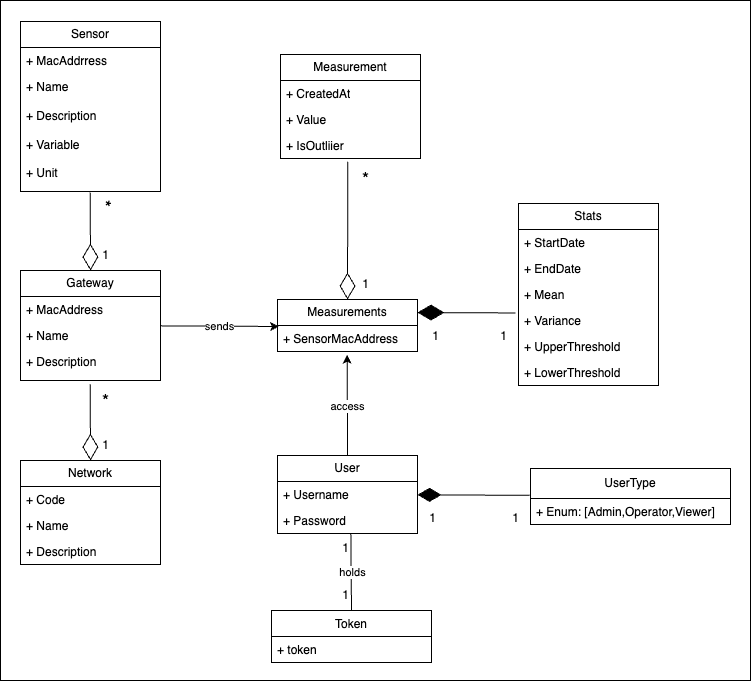

The diagram above was exported from draw.io. Its source (the exported page's mxGraphModel, read from the mxfile embedded in the PNG):
<mxGraphModel dx="106" dy="1666" grid="1" gridSize="10" guides="1" tooltips="1" connect="1" arrows="1" fold="1" page="1" pageScale="1" pageWidth="850" pageHeight="1100" math="0" shadow="0">
  <root>
    <mxCell id="0" />
    <mxCell id="1" parent="0" />
    <mxCell id="118" value="" style="rounded=0;whiteSpace=wrap;html=1;" parent="1" vertex="1">
      <mxGeometry x="890" y="-30" width="750" height="680" as="geometry" />
    </mxCell>
    <mxCell id="2" value="User" style="swimlane;fontStyle=0;childLayout=stackLayout;horizontal=1;startSize=26;fillColor=none;horizontalStack=0;resizeParent=1;resizeParentMax=0;resizeLast=0;collapsible=1;marginBottom=0;whiteSpace=wrap;html=1;" parent="1" vertex="1">
      <mxGeometry x="1167" y="425" width="140" height="78" as="geometry" />
    </mxCell>
    <mxCell id="3" value="+ Username&lt;div&gt;&lt;br&gt;&lt;/div&gt;" style="text;strokeColor=none;fillColor=none;align=left;verticalAlign=top;spacingLeft=4;spacingRight=4;overflow=hidden;rotatable=0;points=[[0,0.5],[1,0.5]];portConstraint=eastwest;whiteSpace=wrap;html=1;" parent="2" vertex="1">
      <mxGeometry y="26" width="140" height="26" as="geometry" />
    </mxCell>
    <mxCell id="4" value="+ Password" style="text;strokeColor=none;fillColor=none;align=left;verticalAlign=top;spacingLeft=4;spacingRight=4;overflow=hidden;rotatable=0;points=[[0,0.5],[1,0.5]];portConstraint=eastwest;whiteSpace=wrap;html=1;" parent="2" vertex="1">
      <mxGeometry y="52" width="140" height="26" as="geometry" />
    </mxCell>
    <mxCell id="6" value="UserType" style="swimlane;fontStyle=0;childLayout=stackLayout;horizontal=1;startSize=30;fillColor=none;horizontalStack=0;resizeParent=1;resizeParentMax=0;resizeLast=0;collapsible=1;marginBottom=0;whiteSpace=wrap;html=1;" parent="1" vertex="1">
      <mxGeometry x="1420" y="438" width="200" height="56" as="geometry" />
    </mxCell>
    <mxCell id="7" value="+ Enum: [Admin,Operator,Viewer&lt;span style=&quot;background-color: transparent;&quot;&gt;]&lt;/span&gt;" style="text;strokeColor=none;fillColor=none;align=left;verticalAlign=top;spacingLeft=4;spacingRight=4;overflow=hidden;rotatable=0;points=[[0,0.5],[1,0.5]];portConstraint=eastwest;whiteSpace=wrap;html=1;" parent="6" vertex="1">
      <mxGeometry y="30" width="200" height="26" as="geometry" />
    </mxCell>
    <mxCell id="14" value="Sensor" style="swimlane;fontStyle=0;childLayout=stackLayout;horizontal=1;startSize=26;fillColor=none;horizontalStack=0;resizeParent=1;resizeParentMax=0;resizeLast=0;collapsible=1;marginBottom=0;whiteSpace=wrap;html=1;" parent="1" vertex="1">
      <mxGeometry x="910" y="-9" width="140" height="170" as="geometry" />
    </mxCell>
    <mxCell id="15" value="+ MacAddrress" style="text;strokeColor=none;fillColor=none;align=left;verticalAlign=top;spacingLeft=4;spacingRight=4;overflow=hidden;rotatable=0;points=[[0,0.5],[1,0.5]];portConstraint=eastwest;whiteSpace=wrap;html=1;" parent="14" vertex="1">
      <mxGeometry y="26" width="140" height="26" as="geometry" />
    </mxCell>
    <mxCell id="16" value="+ Name&lt;div&gt;&lt;br&gt;&lt;/div&gt;&lt;div&gt;&lt;span style=&quot;color: rgb(0, 0, 0);&quot;&gt;+ Description&lt;/span&gt;&lt;br&gt;&lt;/div&gt;&lt;div&gt;&lt;span style=&quot;color: rgb(0, 0, 0);&quot;&gt;&lt;br&gt;&lt;/span&gt;&lt;/div&gt;&lt;div&gt;&lt;span style=&quot;color: rgb(0, 0, 0);&quot;&gt;+ Variable&lt;br&gt;&lt;br&gt;+ Unit&amp;nbsp;&lt;/span&gt;&lt;/div&gt;" style="text;strokeColor=none;fillColor=none;align=left;verticalAlign=top;spacingLeft=4;spacingRight=4;overflow=hidden;rotatable=0;points=[[0,0.5],[1,0.5]];portConstraint=eastwest;whiteSpace=wrap;html=1;" parent="14" vertex="1">
      <mxGeometry y="52" width="140" height="118" as="geometry" />
    </mxCell>
    <mxCell id="18" style="html=1;strokeColor=default;strokeWidth=1;endArrow=diamondThin;endFill=1;startArrow=none;startFill=0;endSize=21;exitX=-0.004;exitY=-0.122;exitDx=0;exitDy=0;exitPerimeter=0;" parent="1" source="7" target="2" edge="1">
      <mxGeometry relative="1" as="geometry" />
    </mxCell>
    <mxCell id="20" value="&lt;span style=&quot;font-weight: normal;&quot;&gt;Token&lt;/span&gt;" style="swimlane;fontStyle=1;align=center;verticalAlign=top;childLayout=stackLayout;horizontal=1;startSize=26;horizontalStack=0;resizeParent=1;resizeParentMax=0;resizeLast=0;collapsible=1;marginBottom=0;whiteSpace=wrap;html=1;" parent="1" vertex="1">
      <mxGeometry x="1161" y="580" width="160" height="52" as="geometry" />
    </mxCell>
    <mxCell id="21" value="+ token" style="text;strokeColor=none;fillColor=none;align=left;verticalAlign=top;spacingLeft=4;spacingRight=4;overflow=hidden;rotatable=0;points=[[0,0.5],[1,0.5]];portConstraint=eastwest;whiteSpace=wrap;html=1;" parent="20" vertex="1">
      <mxGeometry y="26" width="160" height="26" as="geometry" />
    </mxCell>
    <mxCell id="24" value="Gateway" style="swimlane;fontStyle=0;childLayout=stackLayout;horizontal=1;startSize=26;fillColor=none;horizontalStack=0;resizeParent=1;resizeParentMax=0;resizeLast=0;collapsible=1;marginBottom=0;whiteSpace=wrap;html=1;" parent="1" vertex="1">
      <mxGeometry x="910" y="240" width="140" height="110" as="geometry" />
    </mxCell>
    <mxCell id="25" value="+ MacAddress" style="text;strokeColor=none;fillColor=none;align=left;verticalAlign=top;spacingLeft=4;spacingRight=4;overflow=hidden;rotatable=0;points=[[0,0.5],[1,0.5]];portConstraint=eastwest;whiteSpace=wrap;html=1;" parent="24" vertex="1">
      <mxGeometry y="26" width="140" height="26" as="geometry" />
    </mxCell>
    <mxCell id="26" value="+ Name" style="text;strokeColor=none;fillColor=none;align=left;verticalAlign=top;spacingLeft=4;spacingRight=4;overflow=hidden;rotatable=0;points=[[0,0.5],[1,0.5]];portConstraint=eastwest;whiteSpace=wrap;html=1;" parent="24" vertex="1">
      <mxGeometry y="52" width="140" height="26" as="geometry" />
    </mxCell>
    <mxCell id="27" value="+ Description" style="text;strokeColor=none;fillColor=none;align=left;verticalAlign=top;spacingLeft=4;spacingRight=4;overflow=hidden;rotatable=0;points=[[0,0.5],[1,0.5]];portConstraint=eastwest;whiteSpace=wrap;html=1;" parent="24" vertex="1">
      <mxGeometry y="78" width="140" height="32" as="geometry" />
    </mxCell>
    <mxCell id="54" value="Network" style="swimlane;fontStyle=0;childLayout=stackLayout;horizontal=1;startSize=26;fillColor=none;horizontalStack=0;resizeParent=1;resizeParentMax=0;resizeLast=0;collapsible=1;marginBottom=0;whiteSpace=wrap;html=1;" parent="1" vertex="1">
      <mxGeometry x="910" y="430" width="140" height="104" as="geometry" />
    </mxCell>
    <mxCell id="55" value="+ Code" style="text;strokeColor=none;fillColor=none;align=left;verticalAlign=top;spacingLeft=4;spacingRight=4;overflow=hidden;rotatable=0;points=[[0,0.5],[1,0.5]];portConstraint=eastwest;whiteSpace=wrap;html=1;" parent="54" vertex="1">
      <mxGeometry y="26" width="140" height="26" as="geometry" />
    </mxCell>
    <mxCell id="56" value="+ Name" style="text;strokeColor=none;fillColor=none;align=left;verticalAlign=top;spacingLeft=4;spacingRight=4;overflow=hidden;rotatable=0;points=[[0,0.5],[1,0.5]];portConstraint=eastwest;whiteSpace=wrap;html=1;" parent="54" vertex="1">
      <mxGeometry y="52" width="140" height="26" as="geometry" />
    </mxCell>
    <mxCell id="57" value="+ Description" style="text;strokeColor=none;fillColor=none;align=left;verticalAlign=top;spacingLeft=4;spacingRight=4;overflow=hidden;rotatable=0;points=[[0,0.5],[1,0.5]];portConstraint=eastwest;whiteSpace=wrap;html=1;" parent="54" vertex="1">
      <mxGeometry y="78" width="140" height="26" as="geometry" />
    </mxCell>
    <mxCell id="74" value="Measurements" style="swimlane;fontStyle=0;childLayout=stackLayout;horizontal=1;startSize=26;fillColor=none;horizontalStack=0;resizeParent=1;resizeParentMax=0;resizeLast=0;collapsible=1;marginBottom=0;whiteSpace=wrap;html=1;" parent="1" vertex="1">
      <mxGeometry x="1167" y="269" width="140" height="52" as="geometry" />
    </mxCell>
    <mxCell id="75" value="+ SensorMacAddress" style="text;strokeColor=none;fillColor=none;align=left;verticalAlign=top;spacingLeft=4;spacingRight=4;overflow=hidden;rotatable=0;points=[[0,0.5],[1,0.5]];portConstraint=eastwest;whiteSpace=wrap;html=1;" parent="74" vertex="1">
      <mxGeometry y="26" width="140" height="26" as="geometry" />
    </mxCell>
    <mxCell id="76" value="Stats" style="swimlane;fontStyle=0;childLayout=stackLayout;horizontal=1;startSize=26;fillColor=none;horizontalStack=0;resizeParent=1;resizeParentMax=0;resizeLast=0;collapsible=1;marginBottom=0;whiteSpace=wrap;html=1;" parent="1" vertex="1">
      <mxGeometry x="1408" y="173" width="140" height="182" as="geometry" />
    </mxCell>
    <mxCell id="77" value="+ StartDate" style="text;strokeColor=none;fillColor=none;align=left;verticalAlign=top;spacingLeft=4;spacingRight=4;overflow=hidden;rotatable=0;points=[[0,0.5],[1,0.5]];portConstraint=eastwest;whiteSpace=wrap;html=1;" parent="76" vertex="1">
      <mxGeometry y="26" width="140" height="26" as="geometry" />
    </mxCell>
    <mxCell id="78" value="+ EndDate" style="text;strokeColor=none;fillColor=none;align=left;verticalAlign=top;spacingLeft=4;spacingRight=4;overflow=hidden;rotatable=0;points=[[0,0.5],[1,0.5]];portConstraint=eastwest;whiteSpace=wrap;html=1;" parent="76" vertex="1">
      <mxGeometry y="52" width="140" height="26" as="geometry" />
    </mxCell>
    <mxCell id="79" value="+ Mean" style="text;strokeColor=none;fillColor=none;align=left;verticalAlign=top;spacingLeft=4;spacingRight=4;overflow=hidden;rotatable=0;points=[[0,0.5],[1,0.5]];portConstraint=eastwest;whiteSpace=wrap;html=1;" parent="76" vertex="1">
      <mxGeometry y="78" width="140" height="26" as="geometry" />
    </mxCell>
    <mxCell id="80" value="+ Variance&lt;span style=&quot;font-family: monospace; font-size: 0px; text-wrap-mode: nowrap;&quot;&gt;%3CmxGraphModel%3E%3Croot%3E%3CmxCell%20id%3D%220%22%2F%3E%3CmxCell%20id%3D%221%22%20parent%3D%220%22%2F%3E%3CmxCell%20id%3D%222%22%20value%3D%22%2B%20field%3A%20type%22%20style%3D%22text%3BstrokeColor%3Dnone%3BfillColor%3Dnone%3Balign%3Dleft%3BverticalAlign%3Dtop%3BspacingLeft%3D4%3BspacingRight%3D4%3Boverflow%3Dhidden%3Brotatable%3D0%3Bpoints%3D%5B%5B0%2C0.5%5D%2C%5B1%2C0.5%5D%5D%3BportConstraint%3Deastwest%3BwhiteSpace%3Dwrap%3Bhtml%3D1%3B%22%20vertex%3D%221%22%20parent%3D%221%22%3E%3CmxGeometry%20x%3D%22100%22%20y%3D%22444%22%20width%3D%22140%22%20height%3D%2226%22%20as%3D%22geometry%22%2F%3E%3C%2FmxCell%3E%3C%2Froot%3E%3C%2FmxGraphModel%3E&lt;/span&gt;" style="text;strokeColor=none;fillColor=none;align=left;verticalAlign=top;spacingLeft=4;spacingRight=4;overflow=hidden;rotatable=0;points=[[0,0.5],[1,0.5]];portConstraint=eastwest;whiteSpace=wrap;html=1;" parent="76" vertex="1">
      <mxGeometry y="104" width="140" height="26" as="geometry" />
    </mxCell>
    <mxCell id="81" value="+ UpperThreshold&lt;span style=&quot;font-family: monospace; font-size: 0px; text-wrap-mode: nowrap;&quot;&gt;%3CmxGraphModel%3E%3Croot%3E%3CmxCell%20id%3D%220%22%2F%3E%3CmxCell%20id%3D%221%22%20parent%3D%220%22%2F%3E%3CmxCell%20id%3D%222%22%20value%3D%22%2B%20field%3A%20type%22%20style%3D%22text%3BstrokeColor%3Dnone%3BfillColor%3Dnone%3Balign%3Dleft%3BverticalAlign%3Dtop%3BspacingLeft%3D4%3BspacingRight%3D4%3Boverflow%3Dhidden%3Brotatable%3D0%3Bpoints%3D%5B%5B0%2C0.5%5D%2C%5B1%2C0.5%5D%5D%3BportConstraint%3Deastwest%3BwhiteSpace%3Dwrap%3Bhtml%3D1%3B%22%20vertex%3D%221%22%20parent%3D%221%22%3E%3CmxGeometry%20x%3D%22100%22%20y%3D%22444%22%20width%3D%22140%22%20height%3D%2226%22%20as%3D%22geometry%22%2F%3E%3C%2FmxCell%3E%3C%2Froot%3E%3C%2FmxGraphModel%3E&lt;/span&gt;" style="text;strokeColor=none;fillColor=none;align=left;verticalAlign=top;spacingLeft=4;spacingRight=4;overflow=hidden;rotatable=0;points=[[0,0.5],[1,0.5]];portConstraint=eastwest;whiteSpace=wrap;html=1;" parent="76" vertex="1">
      <mxGeometry y="130" width="140" height="26" as="geometry" />
    </mxCell>
    <mxCell id="82" value="+ LowerThreshold&lt;span style=&quot;font-family: monospace; font-size: 0px; text-wrap-mode: nowrap;&quot;&gt;%3CmxGraphModel%3E%3Croot%3E%3CmxCell%20id%3D%220%22%2F%3E%3CmxCell%20id%3D%221%22%20parent%3D%220%22%2F%3E%3CmxCell%20id%3D%222%22%20value%3D%22%2B%20field%3A%20type%22%20style%3D%22text%3BstrokeColor%3Dnone%3BfillColor%3Dnone%3Balign%3Dleft%3BverticalAlign%3Dtop%3BspacingLeft%3D4%3BspacingRight%3D4%3Boverflow%3Dhidden%3Brotatable%3D0%3Bpoints%3D%5B%5B0%2C0.5%5D%2C%5B1%2C0.5%5D%5D%3BportConstraint%3Deastwest%3BwhiteSpace%3Dwrap%3Bhtml%3D1%3B%22%20vertex%3D%221%22%20parent%3D%221%22%3E%3CmxGeometry%20x%3D%22100%22%20y%3D%22444%22%20width%3D%22140%22%20height%3D%2226%22%20as%3D%22geometry%22%2F%3E%3C%2FmxCell%3E%3C%2Froot%3E%3C%2FmxGraphModel%3E&lt;/span&gt;" style="text;strokeColor=none;fillColor=none;align=left;verticalAlign=top;spacingLeft=4;spacingRight=4;overflow=hidden;rotatable=0;points=[[0,0.5],[1,0.5]];portConstraint=eastwest;whiteSpace=wrap;html=1;" parent="76" vertex="1">
      <mxGeometry y="156" width="140" height="26" as="geometry" />
    </mxCell>
    <mxCell id="83" value="Measurement" style="swimlane;fontStyle=0;childLayout=stackLayout;horizontal=1;startSize=26;fillColor=none;horizontalStack=0;resizeParent=1;resizeParentMax=0;resizeLast=0;collapsible=1;marginBottom=0;whiteSpace=wrap;html=1;" parent="1" vertex="1">
      <mxGeometry x="1170" y="24" width="140" height="104" as="geometry" />
    </mxCell>
    <mxCell id="84" value="+ CreatedAt" style="text;strokeColor=none;fillColor=none;align=left;verticalAlign=top;spacingLeft=4;spacingRight=4;overflow=hidden;rotatable=0;points=[[0,0.5],[1,0.5]];portConstraint=eastwest;whiteSpace=wrap;html=1;" parent="83" vertex="1">
      <mxGeometry y="26" width="140" height="26" as="geometry" />
    </mxCell>
    <mxCell id="85" value="+ Value" style="text;strokeColor=none;fillColor=none;align=left;verticalAlign=top;spacingLeft=4;spacingRight=4;overflow=hidden;rotatable=0;points=[[0,0.5],[1,0.5]];portConstraint=eastwest;whiteSpace=wrap;html=1;" parent="83" vertex="1">
      <mxGeometry y="52" width="140" height="26" as="geometry" />
    </mxCell>
    <mxCell id="86" value="+ IsOutliier" style="text;strokeColor=none;fillColor=none;align=left;verticalAlign=top;spacingLeft=4;spacingRight=4;overflow=hidden;rotatable=0;points=[[0,0.5],[1,0.5]];portConstraint=eastwest;whiteSpace=wrap;html=1;" parent="83" vertex="1">
      <mxGeometry y="78" width="140" height="26" as="geometry" />
    </mxCell>
    <mxCell id="93" style="edgeStyle=none;html=1;entryX=0.011;entryY=0.038;entryDx=0;entryDy=0;entryPerimeter=0;" parent="1" source="24" target="75" edge="1">
      <mxGeometry relative="1" as="geometry">
        <mxPoint x="1140" y="308" as="targetPoint" />
      </mxGeometry>
    </mxCell>
    <mxCell id="95" value="sends" style="edgeLabel;html=1;align=center;verticalAlign=middle;resizable=0;points=[];" parent="93" vertex="1" connectable="0">
      <mxGeometry x="-0.0086" relative="1" as="geometry">
        <mxPoint as="offset" />
      </mxGeometry>
    </mxCell>
    <mxCell id="97" value="" style="endArrow=diamondThin;endFill=0;endSize=24;html=1;entryX=0.5;entryY=0;entryDx=0;entryDy=0;exitX=0.481;exitY=1.127;exitDx=0;exitDy=0;exitPerimeter=0;" parent="1" source="86" target="74" edge="1">
      <mxGeometry width="160" relative="1" as="geometry">
        <mxPoint x="1210" y="130" as="sourcePoint" />
        <mxPoint x="1210" y="230" as="targetPoint" />
      </mxGeometry>
    </mxCell>
    <mxCell id="98" value="" style="endArrow=diamondThin;endFill=0;endSize=24;html=1;entryX=0.5;entryY=0;entryDx=0;entryDy=0;exitX=0.498;exitY=1.063;exitDx=0;exitDy=0;exitPerimeter=0;" parent="1" target="24" edge="1">
      <mxGeometry width="160" relative="1" as="geometry">
        <mxPoint x="979.72" y="161.90599999999995" as="sourcePoint" />
        <mxPoint x="1250" y="279" as="targetPoint" />
      </mxGeometry>
    </mxCell>
    <mxCell id="99" value="" style="endArrow=diamondThin;endFill=0;endSize=24;html=1;entryX=0.5;entryY=0;entryDx=0;entryDy=0;exitX=0.498;exitY=1.114;exitDx=0;exitDy=0;exitPerimeter=0;" parent="1" source="27" target="54" edge="1">
      <mxGeometry width="160" relative="1" as="geometry">
        <mxPoint x="1090" y="370" as="sourcePoint" />
        <mxPoint x="1090" y="448" as="targetPoint" />
      </mxGeometry>
    </mxCell>
    <mxCell id="100" value="" style="endArrow=diamondThin;endFill=1;endSize=24;html=1;exitX=-0.021;exitY=0.21;exitDx=0;exitDy=0;entryX=1;entryY=0.25;entryDx=0;entryDy=0;exitPerimeter=0;" parent="1" source="80" target="74" edge="1">
      <mxGeometry width="160" relative="1" as="geometry">
        <mxPoint x="1210" y="430" as="sourcePoint" />
        <mxPoint x="1330" y="300" as="targetPoint" />
      </mxGeometry>
    </mxCell>
    <mxCell id="101" style="edgeStyle=none;html=1;entryX=0.498;entryY=1.124;entryDx=0;entryDy=0;entryPerimeter=0;exitX=0.5;exitY=0;exitDx=0;exitDy=0;" parent="1" source="2" target="75" edge="1">
      <mxGeometry relative="1" as="geometry">
        <mxPoint x="1060" y="305" as="sourcePoint" />
        <mxPoint x="1179" y="306" as="targetPoint" />
      </mxGeometry>
    </mxCell>
    <mxCell id="102" value="access" style="edgeLabel;html=1;align=center;verticalAlign=middle;resizable=0;points=[];" parent="101" vertex="1" connectable="0">
      <mxGeometry x="-0.0086" relative="1" as="geometry">
        <mxPoint as="offset" />
      </mxGeometry>
    </mxCell>
    <mxCell id="103" value="" style="endArrow=none;html=1;entryX=0.524;entryY=1.002;entryDx=0;entryDy=0;entryPerimeter=0;exitX=0.5;exitY=0;exitDx=0;exitDy=0;" parent="1" source="20" target="4" edge="1">
      <mxGeometry width="50" height="50" relative="1" as="geometry">
        <mxPoint x="980" y="780" as="sourcePoint" />
        <mxPoint x="1030" y="730" as="targetPoint" />
      </mxGeometry>
    </mxCell>
    <mxCell id="111" value="holds" style="edgeLabel;html=1;align=center;verticalAlign=middle;resizable=0;points=[];" parent="103" vertex="1" connectable="0">
      <mxGeometry x="-0.0094" y="-1" relative="1" as="geometry">
        <mxPoint as="offset" />
      </mxGeometry>
    </mxCell>
    <mxCell id="105" value="1" style="text;html=1;align=center;verticalAlign=middle;resizable=0;points=[];autosize=1;strokeColor=none;fillColor=none;" parent="1" vertex="1">
      <mxGeometry x="1220" y="503" width="30" height="30" as="geometry" />
    </mxCell>
    <mxCell id="106" value="1" style="text;html=1;align=center;verticalAlign=middle;resizable=0;points=[];autosize=1;strokeColor=none;fillColor=none;" parent="1" vertex="1">
      <mxGeometry x="1220" y="550" width="30" height="30" as="geometry" />
    </mxCell>
    <mxCell id="107" value="1" style="text;html=1;align=center;verticalAlign=middle;resizable=0;points=[];autosize=1;strokeColor=none;fillColor=none;" parent="1" vertex="1">
      <mxGeometry x="980" y="210" width="30" height="30" as="geometry" />
    </mxCell>
    <mxCell id="108" value="&lt;font style=&quot;font-size: 18px;&quot;&gt;*&lt;/font&gt;" style="text;html=1;align=center;verticalAlign=middle;resizable=0;points=[];autosize=1;strokeColor=none;fillColor=none;rotation=90;" parent="1" vertex="1">
      <mxGeometry x="980" y="153" width="30" height="40" as="geometry" />
    </mxCell>
    <mxCell id="109" value="&lt;font style=&quot;font-size: 18px;&quot;&gt;*&lt;/font&gt;" style="text;html=1;align=center;verticalAlign=middle;resizable=0;points=[];autosize=1;strokeColor=none;fillColor=none;" parent="1" vertex="1">
      <mxGeometry x="980" y="350" width="30" height="40" as="geometry" />
    </mxCell>
    <mxCell id="110" value="1" style="text;html=1;align=center;verticalAlign=middle;resizable=0;points=[];autosize=1;strokeColor=none;fillColor=none;" parent="1" vertex="1">
      <mxGeometry x="980" y="400" width="30" height="30" as="geometry" />
    </mxCell>
    <mxCell id="112" value="1" style="text;html=1;align=center;verticalAlign=middle;resizable=0;points=[];autosize=1;strokeColor=none;fillColor=none;" parent="1" vertex="1">
      <mxGeometry x="1240" y="239" width="30" height="30" as="geometry" />
    </mxCell>
    <mxCell id="113" value="1" style="text;html=1;align=center;verticalAlign=middle;resizable=0;points=[];autosize=1;strokeColor=none;fillColor=none;" parent="1" vertex="1">
      <mxGeometry x="1378" y="291" width="30" height="30" as="geometry" />
    </mxCell>
    <mxCell id="114" value="&lt;font style=&quot;font-size: 18px;&quot;&gt;*&lt;/font&gt;" style="text;html=1;align=center;verticalAlign=middle;resizable=0;points=[];autosize=1;strokeColor=none;fillColor=none;" parent="1" vertex="1">
      <mxGeometry x="1240" y="128" width="30" height="40" as="geometry" />
    </mxCell>
    <mxCell id="115" value="1" style="text;html=1;align=center;verticalAlign=middle;resizable=0;points=[];autosize=1;strokeColor=none;fillColor=none;" parent="1" vertex="1">
      <mxGeometry x="1310" y="291" width="30" height="30" as="geometry" />
    </mxCell>
    <mxCell id="116" value="1" style="text;html=1;align=center;verticalAlign=middle;resizable=0;points=[];autosize=1;strokeColor=none;fillColor=none;" parent="1" vertex="1">
      <mxGeometry x="1307" y="473" width="30" height="30" as="geometry" />
    </mxCell>
    <mxCell id="117" value="1" style="text;html=1;align=center;verticalAlign=middle;resizable=0;points=[];autosize=1;strokeColor=none;fillColor=none;" parent="1" vertex="1">
      <mxGeometry x="1390" y="473" width="30" height="30" as="geometry" />
    </mxCell>
  </root>
</mxGraphModel>